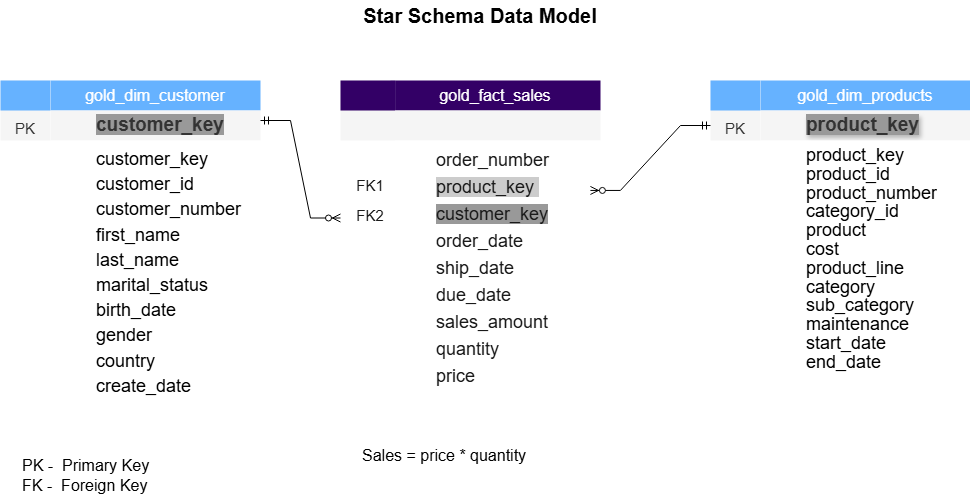

The diagram above was exported from draw.io. Its source (the exported page's mxGraphModel, read from the mxfile embedded in the PNG):
<mxGraphModel dx="880" dy="479" grid="1" gridSize="10" guides="1" tooltips="1" connect="1" arrows="1" fold="1" page="1" pageScale="1" pageWidth="1100" pageHeight="850" math="0" shadow="0">
  <root>
    <mxCell id="0" />
    <mxCell id="1" parent="0" />
    <mxCell id="gzUxcSYuFGwKZOQ5mNXN-1" value="&lt;font style=&quot;font-size: 20px;&quot;&gt;&lt;b&gt;Star Schema Data Model&lt;/b&gt;&lt;/font&gt;" style="text;html=1;align=center;verticalAlign=middle;whiteSpace=wrap;rounded=0;" parent="1" vertex="1">
      <mxGeometry x="310" y="80" width="420" height="30" as="geometry" />
    </mxCell>
    <mxCell id="gzUxcSYuFGwKZOQ5mNXN-31" value="" style="group" parent="1" vertex="1" connectable="0">
      <mxGeometry x="40" y="160" width="260" height="330" as="geometry" />
    </mxCell>
    <mxCell id="gzUxcSYuFGwKZOQ5mNXN-3" value="&lt;font style=&quot;font-size: 16px;&quot;&gt;gold_dim_customer&lt;/font&gt;" style="swimlane;fontStyle=0;childLayout=stackLayout;horizontal=1;startSize=30;horizontalStack=0;resizeParent=1;resizeParentMax=0;resizeLast=0;collapsible=1;marginBottom=0;whiteSpace=wrap;html=1;fillColor=#66B2FF;fontColor=#FFFFFF;strokeColor=none;" parent="gzUxcSYuFGwKZOQ5mNXN-31" vertex="1">
      <mxGeometry x="50" width="210" height="330" as="geometry">
        <mxRectangle x="20" y="120" width="60" height="30" as="alternateBounds" />
      </mxGeometry>
    </mxCell>
    <mxCell id="gzUxcSYuFGwKZOQ5mNXN-6" value="&lt;blockquote style=&quot;margin: 0 0 0 40px; border: none; padding: 0px;&quot;&gt;&lt;b&gt;&lt;font style=&quot;font-size: 19px; background-color: rgb(153, 153, 153);&quot;&gt;customer_key&lt;/font&gt;&lt;/b&gt;&lt;/blockquote&gt;" style="text;strokeColor=none;fillColor=#f5f5f5;align=left;verticalAlign=middle;spacingLeft=4;spacingRight=4;overflow=hidden;points=[[0,0.5],[1,0.5]];portConstraint=eastwest;rotatable=0;whiteSpace=wrap;html=1;fontColor=#333333;" parent="gzUxcSYuFGwKZOQ5mNXN-3" vertex="1">
      <mxGeometry y="30" width="210" height="30" as="geometry" />
    </mxCell>
    <mxCell id="gzUxcSYuFGwKZOQ5mNXN-8" value="&lt;blockquote style=&quot;margin: 0 0 0 40px; border: none; padding: 0px;&quot;&gt;&lt;div style=&quot;line-height: 140%;&quot;&gt;&lt;div&gt;&lt;font style=&quot;font-size: 18px; line-height: 140%;&quot;&gt;customer_key&lt;span style=&quot;white-space: pre;&quot;&gt;&#09;&lt;/span&gt;&lt;/font&gt;&lt;/div&gt;&lt;/div&gt;&lt;div style=&quot;line-height: 140%;&quot;&gt;&lt;div&gt;&lt;font style=&quot;font-size: 18px; line-height: 140%;&quot;&gt;customer_id&lt;span style=&quot;white-space:pre&quot;&gt;&#09;&lt;/span&gt;&lt;/font&gt;&lt;/div&gt;&lt;/div&gt;&lt;div style=&quot;line-height: 140%;&quot;&gt;&lt;div&gt;&lt;font style=&quot;font-size: 18px; line-height: 140%;&quot;&gt;customer_number&lt;span style=&quot;white-space:pre&quot;&gt;&#09;&lt;/span&gt;&lt;/font&gt;&lt;/div&gt;&lt;/div&gt;&lt;div style=&quot;line-height: 140%;&quot;&gt;&lt;div&gt;&lt;font style=&quot;font-size: 18px; line-height: 140%;&quot;&gt;first_name&lt;span style=&quot;white-space:pre&quot;&gt;&#09;&lt;/span&gt;&lt;/font&gt;&lt;/div&gt;&lt;/div&gt;&lt;div style=&quot;line-height: 140%;&quot;&gt;&lt;div&gt;&lt;font style=&quot;font-size: 18px; line-height: 140%;&quot;&gt;last_name&lt;span style=&quot;white-space:pre&quot;&gt;&#09;&lt;/span&gt;&lt;/font&gt;&lt;/div&gt;&lt;/div&gt;&lt;div style=&quot;line-height: 140%;&quot;&gt;&lt;div&gt;&lt;font style=&quot;font-size: 18px; line-height: 140%;&quot;&gt;marital_status&lt;span style=&quot;white-space:pre&quot;&gt;&#09;&lt;/span&gt;&lt;/font&gt;&lt;/div&gt;&lt;/div&gt;&lt;div style=&quot;line-height: 140%;&quot;&gt;&lt;div&gt;&lt;font style=&quot;font-size: 18px; line-height: 140%;&quot;&gt;birth_date&lt;span style=&quot;white-space:pre&quot;&gt;&#09;&lt;/span&gt;&lt;/font&gt;&lt;/div&gt;&lt;/div&gt;&lt;div style=&quot;line-height: 140%;&quot;&gt;&lt;div&gt;&lt;font style=&quot;font-size: 18px; line-height: 140%;&quot;&gt;gender&lt;span style=&quot;white-space:pre&quot;&gt;&#09;&lt;/span&gt;&lt;/font&gt;&lt;/div&gt;&lt;/div&gt;&lt;div style=&quot;line-height: 140%;&quot;&gt;&lt;div&gt;&lt;font style=&quot;font-size: 18px; line-height: 140%;&quot;&gt;country&lt;span style=&quot;white-space:pre&quot;&gt;&#09;&lt;/span&gt;&lt;/font&gt;&lt;/div&gt;&lt;/div&gt;&lt;div style=&quot;line-height: 140%;&quot;&gt;&lt;div&gt;&lt;font style=&quot;font-size: 18px; line-height: 140%;&quot;&gt;create_date&lt;/font&gt;&lt;/div&gt;&lt;/div&gt;&lt;/blockquote&gt;&lt;div style=&quot;line-height: 140%;&quot;&gt;&lt;font style=&quot;font-size: 18px; line-height: 140%;&quot;&gt;&lt;table&gt;&lt;tbody&gt;&lt;tr&gt;&lt;td&gt;&lt;br&gt;&lt;/td&gt;&lt;/tr&gt;&lt;/tbody&gt;&lt;/table&gt;&lt;/font&gt;&lt;/div&gt;" style="text;strokeColor=none;fillColor=default;align=left;verticalAlign=top;spacingLeft=4;spacingRight=4;overflow=hidden;points=[[0,0.5],[1,0.5]];portConstraint=eastwest;rotatable=0;whiteSpace=wrap;html=1;textShadow=0;" parent="gzUxcSYuFGwKZOQ5mNXN-3" vertex="1">
      <mxGeometry y="60" width="210" height="270" as="geometry" />
    </mxCell>
    <mxCell id="gzUxcSYuFGwKZOQ5mNXN-21" value="" style="rounded=0;whiteSpace=wrap;html=1;strokeColor=none;" parent="gzUxcSYuFGwKZOQ5mNXN-31" vertex="1">
      <mxGeometry width="50" height="330" as="geometry" />
    </mxCell>
    <mxCell id="gzUxcSYuFGwKZOQ5mNXN-22" value="&lt;div&gt;&lt;br&gt;&lt;/div&gt;&lt;div&gt;&lt;br&gt;&lt;/div&gt;&lt;div&gt;PK&lt;/div&gt;" style="rounded=0;whiteSpace=wrap;html=1;fillColor=#f5f5f5;strokeColor=none;fontColor=#333333;fontSize=15;align=center;" parent="gzUxcSYuFGwKZOQ5mNXN-31" vertex="1">
      <mxGeometry width="50" height="60" as="geometry" />
    </mxCell>
    <mxCell id="gzUxcSYuFGwKZOQ5mNXN-23" value="" style="rounded=0;whiteSpace=wrap;html=1;fillColor=#66B2FF;strokeColor=none;" parent="gzUxcSYuFGwKZOQ5mNXN-31" vertex="1">
      <mxGeometry width="50" height="30" as="geometry" />
    </mxCell>
    <mxCell id="gzUxcSYuFGwKZOQ5mNXN-39" value="" style="group;textShadow=1;labelBorderColor=default;" parent="1" vertex="1" connectable="0">
      <mxGeometry x="750" y="160" width="260" height="330" as="geometry" />
    </mxCell>
    <mxCell id="gzUxcSYuFGwKZOQ5mNXN-40" value="&lt;font style=&quot;font-size: 16px;&quot;&gt;gold_dim_products&lt;/font&gt;" style="swimlane;fontStyle=0;childLayout=stackLayout;horizontal=1;startSize=30;horizontalStack=0;resizeParent=1;resizeParentMax=0;resizeLast=0;collapsible=1;marginBottom=0;whiteSpace=wrap;html=1;fillColor=#66B2FF;fontColor=#FFFFFF;strokeColor=none;" parent="gzUxcSYuFGwKZOQ5mNXN-39" vertex="1">
      <mxGeometry x="50" width="210" height="330" as="geometry">
        <mxRectangle x="20" y="120" width="60" height="30" as="alternateBounds" />
      </mxGeometry>
    </mxCell>
    <mxCell id="gzUxcSYuFGwKZOQ5mNXN-41" value="&lt;blockquote style=&quot;margin: 0 0 0 40px; border: none; padding: 0px;&quot;&gt;&lt;b&gt;&lt;font style=&quot;font-size: 19px; background-color: rgb(153, 153, 153);&quot;&gt;product_key&lt;/font&gt;&lt;/b&gt;&lt;/blockquote&gt;" style="text;strokeColor=none;fillColor=#f5f5f5;align=left;verticalAlign=middle;spacingLeft=4;spacingRight=4;overflow=hidden;points=[[0,0.5],[1,0.5]];portConstraint=eastwest;rotatable=0;whiteSpace=wrap;html=1;fontColor=#333333;textShadow=1;" parent="gzUxcSYuFGwKZOQ5mNXN-40" vertex="1">
      <mxGeometry y="30" width="210" height="30" as="geometry" />
    </mxCell>
    <mxCell id="gzUxcSYuFGwKZOQ5mNXN-42" value="&lt;blockquote style=&quot;margin: 0 0 0 40px; border: none; padding: 0px;&quot;&gt;&lt;div style=&quot;line-height: 140%;&quot;&gt;&lt;div&gt;&lt;span style=&quot;font-size: 18px;&quot;&gt;product_key&lt;/span&gt;&lt;/div&gt;&lt;div&gt;&lt;span style=&quot;font-size: 18px;&quot;&gt;product_id&lt;/span&gt;&lt;/div&gt;&lt;div&gt;&lt;span style=&quot;font-size: 18px;&quot;&gt;product_number&lt;/span&gt;&lt;/div&gt;&lt;div&gt;&lt;span style=&quot;font-size: 18px;&quot;&gt;category_id&amp;nbsp;&lt;/span&gt;&lt;/div&gt;&lt;div&gt;&lt;span style=&quot;font-size: 18px;&quot;&gt;product&amp;nbsp;&lt;/span&gt;&lt;/div&gt;&lt;div&gt;&lt;span style=&quot;font-size: 18px;&quot;&gt;cost&amp;nbsp;&lt;/span&gt;&lt;/div&gt;&lt;div&gt;&lt;span style=&quot;font-size: 18px;&quot;&gt;product_line&amp;nbsp;&lt;/span&gt;&lt;/div&gt;&lt;div&gt;&lt;span style=&quot;font-size: 18px;&quot;&gt;category&lt;/span&gt;&lt;/div&gt;&lt;div&gt;&lt;span style=&quot;font-size: 18px;&quot;&gt;sub_category&lt;/span&gt;&lt;/div&gt;&lt;div&gt;&lt;span style=&quot;font-size: 18px;&quot;&gt;maintenance&lt;/span&gt;&lt;/div&gt;&lt;div&gt;&lt;span style=&quot;font-size: 18px;&quot;&gt;start_date&lt;/span&gt;&lt;/div&gt;&lt;div&gt;&lt;span style=&quot;font-size: 18px;&quot;&gt;end_date&lt;/span&gt;&lt;/div&gt;&lt;/div&gt;&lt;/blockquote&gt;&lt;div style=&quot;line-height: 140%;&quot;&gt;&lt;font style=&quot;font-size: 18px; line-height: 140%;&quot;&gt;&lt;/font&gt;&lt;/div&gt;" style="text;strokeColor=none;fillColor=default;align=left;verticalAlign=top;spacingLeft=4;spacingRight=4;overflow=hidden;points=[[0,0.5],[1,0.5]];portConstraint=eastwest;rotatable=0;whiteSpace=wrap;html=1;textShadow=0;" parent="gzUxcSYuFGwKZOQ5mNXN-40" vertex="1">
      <mxGeometry y="60" width="210" height="270" as="geometry" />
    </mxCell>
    <mxCell id="gzUxcSYuFGwKZOQ5mNXN-43" value="" style="rounded=0;whiteSpace=wrap;html=1;strokeColor=none;" parent="gzUxcSYuFGwKZOQ5mNXN-39" vertex="1">
      <mxGeometry width="50" height="330" as="geometry" />
    </mxCell>
    <mxCell id="gzUxcSYuFGwKZOQ5mNXN-44" value="&lt;div&gt;&lt;br&gt;&lt;/div&gt;&lt;div&gt;&lt;br&gt;&lt;/div&gt;&lt;div&gt;PK&lt;/div&gt;" style="rounded=0;whiteSpace=wrap;html=1;fillColor=#f5f5f5;strokeColor=none;fontColor=#333333;fontSize=15;align=center;" parent="gzUxcSYuFGwKZOQ5mNXN-39" vertex="1">
      <mxGeometry width="50" height="60" as="geometry" />
    </mxCell>
    <mxCell id="gzUxcSYuFGwKZOQ5mNXN-45" value="" style="rounded=0;whiteSpace=wrap;html=1;fillColor=#66B2FF;strokeColor=none;" parent="gzUxcSYuFGwKZOQ5mNXN-39" vertex="1">
      <mxGeometry width="50" height="30" as="geometry" />
    </mxCell>
    <mxCell id="gzUxcSYuFGwKZOQ5mNXN-33" value="&lt;font style=&quot;font-size: 16px; color: rgb(255, 255, 255);&quot;&gt;gold_fact_sales&lt;/font&gt;" style="swimlane;fontStyle=0;childLayout=stackLayout;horizontal=1;startSize=30;horizontalStack=0;resizeParent=1;resizeParentMax=0;resizeLast=0;collapsible=1;marginBottom=0;whiteSpace=wrap;html=1;fillColor=#330066;fontColor=#1A1A1A;strokeColor=none;" parent="1" vertex="1">
      <mxGeometry x="430" y="160" width="210" height="330" as="geometry">
        <mxRectangle x="20" y="120" width="60" height="30" as="alternateBounds" />
      </mxGeometry>
    </mxCell>
    <mxCell id="gzUxcSYuFGwKZOQ5mNXN-34" value="&lt;blockquote style=&quot;margin: 0 0 0 40px; border: none; padding: 0px;&quot;&gt;&lt;br&gt;&lt;/blockquote&gt;" style="text;strokeColor=none;fillColor=#f5f5f5;align=left;verticalAlign=middle;spacingLeft=4;spacingRight=4;overflow=hidden;points=[[0,0.5],[1,0.5]];portConstraint=eastwest;rotatable=0;whiteSpace=wrap;html=1;fontColor=#1A1A1A;" parent="gzUxcSYuFGwKZOQ5mNXN-33" vertex="1">
      <mxGeometry y="30" width="210" height="30" as="geometry" />
    </mxCell>
    <mxCell id="gzUxcSYuFGwKZOQ5mNXN-35" value="&lt;blockquote style=&quot;margin: 0 0 0 40px; border: none; padding: 0px;&quot;&gt;&lt;div style=&quot;line-height: 140%;&quot;&gt;&lt;div&gt;&lt;span style=&quot;font-size: 18px; line-height: 27px;&quot;&gt;order_number&amp;nbsp;&lt;/span&gt;&lt;/div&gt;&lt;div&gt;&lt;span style=&quot;font-size: 18px; line-height: 27px; background-color: rgb(204, 204, 204);&quot;&gt;product_key&amp;nbsp;&lt;/span&gt;&lt;/div&gt;&lt;div&gt;&lt;span style=&quot;font-size: 18px; line-height: 27px; background-color: rgb(153, 153, 153);&quot;&gt;&lt;font style=&quot;&quot;&gt;customer_key&lt;/font&gt;&lt;/span&gt;&lt;/div&gt;&lt;div&gt;&lt;span style=&quot;font-size: 18px; line-height: 27px;&quot;&gt;order_date&amp;nbsp;&lt;/span&gt;&lt;/div&gt;&lt;div&gt;&lt;span style=&quot;font-size: 18px; line-height: 27px;&quot;&gt;ship_date&amp;nbsp;&lt;/span&gt;&lt;/div&gt;&lt;div&gt;&lt;span style=&quot;font-size: 18px; line-height: 27px;&quot;&gt;due_date&amp;nbsp;&lt;/span&gt;&lt;/div&gt;&lt;div&gt;&lt;span style=&quot;font-size: 18px; line-height: 27px;&quot;&gt;sales_amount&lt;/span&gt;&lt;/div&gt;&lt;div&gt;&lt;span style=&quot;font-size: 18px; line-height: 27px;&quot;&gt;quantity&lt;/span&gt;&lt;/div&gt;&lt;div&gt;&lt;span style=&quot;font-size: 18px; line-height: 27px;&quot;&gt;price&amp;nbsp;&lt;/span&gt;&lt;/div&gt;&lt;/div&gt;&lt;/blockquote&gt;&lt;div style=&quot;line-height: 140%;&quot;&gt;&lt;font style=&quot;font-size: 18px; line-height: 140%;&quot;&gt;&lt;/font&gt;&lt;/div&gt;" style="text;strokeColor=none;fillColor=default;align=left;verticalAlign=top;spacingLeft=4;spacingRight=4;overflow=hidden;points=[[0,0.5],[1,0.5]];portConstraint=eastwest;rotatable=0;whiteSpace=wrap;html=1;fontColor=#1A1A1A;textShadow=0;" parent="gzUxcSYuFGwKZOQ5mNXN-33" vertex="1">
      <mxGeometry y="60" width="210" height="270" as="geometry" />
    </mxCell>
    <mxCell id="gzUxcSYuFGwKZOQ5mNXN-46" value="" style="group;fontColor=#1A1A1A;" parent="1" vertex="1" connectable="0">
      <mxGeometry x="380" y="160" width="60" height="330" as="geometry" />
    </mxCell>
    <mxCell id="gzUxcSYuFGwKZOQ5mNXN-36" value="" style="rounded=0;whiteSpace=wrap;html=1;strokeColor=none;fontColor=#1A1A1A;" parent="gzUxcSYuFGwKZOQ5mNXN-46" vertex="1">
      <mxGeometry width="54.54545454545454" height="330" as="geometry" />
    </mxCell>
    <mxCell id="gzUxcSYuFGwKZOQ5mNXN-37" value="" style="rounded=0;whiteSpace=wrap;html=1;fillColor=#f5f5f5;strokeColor=none;fontColor=#1A1A1A;fontSize=15;align=center;" parent="gzUxcSYuFGwKZOQ5mNXN-46" vertex="1">
      <mxGeometry width="54.54545454545454" height="60" as="geometry" />
    </mxCell>
    <mxCell id="gzUxcSYuFGwKZOQ5mNXN-38" value="" style="rounded=0;whiteSpace=wrap;html=1;fillColor=#330066;strokeColor=none;fontColor=#1A1A1A;" parent="gzUxcSYuFGwKZOQ5mNXN-46" vertex="1">
      <mxGeometry width="54.54545454545454" height="30" as="geometry" />
    </mxCell>
    <mxCell id="gzUxcSYuFGwKZOQ5mNXN-48" value="&lt;font style=&quot;font-size: 15px;&quot;&gt;FK1&lt;/font&gt;" style="text;html=1;align=center;verticalAlign=middle;whiteSpace=wrap;rounded=0;fontColor=#1A1A1A;" parent="gzUxcSYuFGwKZOQ5mNXN-46" vertex="1">
      <mxGeometry y="90" width="60" height="30" as="geometry" />
    </mxCell>
    <mxCell id="gzUxcSYuFGwKZOQ5mNXN-49" value="&lt;font style=&quot;font-size: 15px;&quot;&gt;FK2&lt;/font&gt;" style="text;html=1;align=center;verticalAlign=middle;whiteSpace=wrap;rounded=0;fontColor=#1A1A1A;" parent="gzUxcSYuFGwKZOQ5mNXN-46" vertex="1">
      <mxGeometry y="120" width="60" height="30" as="geometry" />
    </mxCell>
    <mxCell id="gzUxcSYuFGwKZOQ5mNXN-50" value="PK -&amp;nbsp; Primary Key&lt;div&gt;FK -&amp;nbsp; Foreign Key&lt;/div&gt;" style="text;html=1;align=left;verticalAlign=middle;whiteSpace=wrap;rounded=0;fontSize=16;" parent="1" vertex="1">
      <mxGeometry x="60" y="530" width="240" height="50" as="geometry" />
    </mxCell>
    <mxCell id="gzUxcSYuFGwKZOQ5mNXN-51" value="" style="edgeStyle=entityRelationEdgeStyle;fontSize=12;html=1;endArrow=ERzeroToMany;startArrow=ERmandOne;rounded=0;entryX=0;entryY=0.75;entryDx=0;entryDy=0;" parent="1" edge="1">
      <mxGeometry width="100" height="100" relative="1" as="geometry">
        <mxPoint x="300" y="200" as="sourcePoint" />
        <mxPoint x="380" y="297.5" as="targetPoint" />
      </mxGeometry>
    </mxCell>
    <mxCell id="gzUxcSYuFGwKZOQ5mNXN-56" value="Sales = price * quantity" style="text;html=1;align=left;verticalAlign=middle;whiteSpace=wrap;rounded=0;fontSize=16;" parent="1" vertex="1">
      <mxGeometry x="400" y="510" width="240" height="50" as="geometry" />
    </mxCell>
    <mxCell id="qp2xeRo8nww7r71fS9gH-1" value="" style="edgeStyle=entityRelationEdgeStyle;fontSize=12;html=1;endArrow=ERzeroToMany;startArrow=ERmandOne;rounded=0;entryX=0.952;entryY=0.185;entryDx=0;entryDy=0;entryPerimeter=0;exitX=0;exitY=0.75;exitDx=0;exitDy=0;" edge="1" parent="1" source="gzUxcSYuFGwKZOQ5mNXN-44" target="gzUxcSYuFGwKZOQ5mNXN-35">
      <mxGeometry width="100" height="100" relative="1" as="geometry">
        <mxPoint x="640" y="210" as="sourcePoint" />
        <mxPoint x="720" y="307.5" as="targetPoint" />
      </mxGeometry>
    </mxCell>
  </root>
</mxGraphModel>